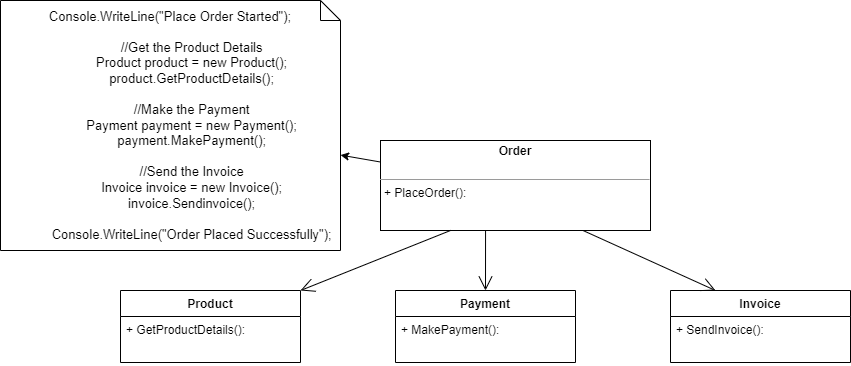

The diagram above was exported from draw.io. Its source (the exported page's mxGraphModel, read from the mxfile embedded in the PNG):
<mxGraphModel dx="2236" dy="785" grid="1" gridSize="10" guides="1" tooltips="1" connect="1" arrows="1" fold="1" page="1" pageScale="1" pageWidth="850" pageHeight="1100" math="0" shadow="0">
  <root>
    <mxCell id="0" />
    <mxCell id="1" parent="0" />
    <mxCell id="Nj8vd7R5lo68fyQSYfpw-9" value="&lt;p style=&quot;margin:0px;margin-top:4px;text-align:center;&quot;&gt;&lt;b&gt;Order&lt;/b&gt;&lt;/p&gt;&lt;p style=&quot;margin:0px;margin-left:4px;&quot;&gt;&lt;br&gt;&lt;/p&gt;&lt;hr size=&quot;1&quot;&gt;&lt;p style=&quot;margin:0px;margin-left:4px;&quot;&gt;+ PlaceOrder():&amp;nbsp;&lt;/p&gt;" style="verticalAlign=top;align=left;overflow=fill;fontSize=12;fontFamily=Helvetica;html=1;whiteSpace=wrap;" vertex="1" parent="1">
      <mxGeometry x="320" y="220" width="270" height="90" as="geometry" />
    </mxCell>
    <mxCell id="Nj8vd7R5lo68fyQSYfpw-10" value="" style="endArrow=open;endFill=1;endSize=12;html=1;rounded=0;" edge="1" parent="1" target="Nj8vd7R5lo68fyQSYfpw-11">
      <mxGeometry width="160" relative="1" as="geometry">
        <mxPoint x="330" y="310" as="sourcePoint" />
        <mxPoint x="290" y="400" as="targetPoint" />
        <Array as="points">
          <mxPoint x="390" y="310" />
        </Array>
      </mxGeometry>
    </mxCell>
    <mxCell id="Nj8vd7R5lo68fyQSYfpw-11" value="Product" style="swimlane;fontStyle=1;align=center;verticalAlign=top;childLayout=stackLayout;horizontal=1;startSize=26;horizontalStack=0;resizeParent=1;resizeParentMax=0;resizeLast=0;collapsible=1;marginBottom=0;whiteSpace=wrap;html=1;" vertex="1" parent="1">
      <mxGeometry x="60" y="370" width="180" height="72" as="geometry" />
    </mxCell>
    <mxCell id="Nj8vd7R5lo68fyQSYfpw-14" value="+ GetProductDetails():&amp;nbsp;" style="text;strokeColor=none;fillColor=none;align=left;verticalAlign=top;spacingLeft=4;spacingRight=4;overflow=hidden;rotatable=0;points=[[0,0.5],[1,0.5]];portConstraint=eastwest;whiteSpace=wrap;html=1;" vertex="1" parent="Nj8vd7R5lo68fyQSYfpw-11">
      <mxGeometry y="26" width="180" height="46" as="geometry" />
    </mxCell>
    <mxCell id="Nj8vd7R5lo68fyQSYfpw-15" value="Payment" style="swimlane;fontStyle=1;align=center;verticalAlign=top;childLayout=stackLayout;horizontal=1;startSize=26;horizontalStack=0;resizeParent=1;resizeParentMax=0;resizeLast=0;collapsible=1;marginBottom=0;whiteSpace=wrap;html=1;" vertex="1" parent="1">
      <mxGeometry x="335" y="370" width="180" height="72" as="geometry" />
    </mxCell>
    <mxCell id="Nj8vd7R5lo68fyQSYfpw-16" value="+ MakePayment():&amp;nbsp;" style="text;strokeColor=none;fillColor=none;align=left;verticalAlign=top;spacingLeft=4;spacingRight=4;overflow=hidden;rotatable=0;points=[[0,0.5],[1,0.5]];portConstraint=eastwest;whiteSpace=wrap;html=1;" vertex="1" parent="Nj8vd7R5lo68fyQSYfpw-15">
      <mxGeometry y="26" width="180" height="46" as="geometry" />
    </mxCell>
    <mxCell id="Nj8vd7R5lo68fyQSYfpw-17" value="Invoice" style="swimlane;fontStyle=1;align=center;verticalAlign=top;childLayout=stackLayout;horizontal=1;startSize=26;horizontalStack=0;resizeParent=1;resizeParentMax=0;resizeLast=0;collapsible=1;marginBottom=0;whiteSpace=wrap;html=1;" vertex="1" parent="1">
      <mxGeometry x="610" y="370" width="180" height="72" as="geometry" />
    </mxCell>
    <mxCell id="Nj8vd7R5lo68fyQSYfpw-18" value="+ SendInvoice():&amp;nbsp;" style="text;strokeColor=none;fillColor=none;align=left;verticalAlign=top;spacingLeft=4;spacingRight=4;overflow=hidden;rotatable=0;points=[[0,0.5],[1,0.5]];portConstraint=eastwest;whiteSpace=wrap;html=1;" vertex="1" parent="Nj8vd7R5lo68fyQSYfpw-17">
      <mxGeometry y="26" width="180" height="46" as="geometry" />
    </mxCell>
    <mxCell id="Nj8vd7R5lo68fyQSYfpw-20" value="" style="endArrow=open;endFill=1;endSize=12;html=1;rounded=0;" edge="1" parent="1">
      <mxGeometry width="160" relative="1" as="geometry">
        <mxPoint x="425.06" y="310" as="sourcePoint" />
        <mxPoint x="425" y="370" as="targetPoint" />
      </mxGeometry>
    </mxCell>
    <mxCell id="Nj8vd7R5lo68fyQSYfpw-21" value="" style="endArrow=open;endFill=1;endSize=12;html=1;rounded=0;exitX=0.75;exitY=1;exitDx=0;exitDy=0;entryX=0.25;entryY=0;entryDx=0;entryDy=0;" edge="1" parent="1" source="Nj8vd7R5lo68fyQSYfpw-9" target="Nj8vd7R5lo68fyQSYfpw-17">
      <mxGeometry width="160" relative="1" as="geometry">
        <mxPoint x="340" y="280" as="sourcePoint" />
        <mxPoint x="480" y="360" as="targetPoint" />
      </mxGeometry>
    </mxCell>
    <mxCell id="Nj8vd7R5lo68fyQSYfpw-24" value="&lt;div style=&quot;font-size: 13px;&quot;&gt;&lt;font style=&quot;font-size: 13px;&quot;&gt;Console.WriteLine(&quot;Place Order Started&quot;);&lt;/font&gt;&lt;/div&gt;&lt;div style=&quot;font-size: 13px;&quot;&gt;&lt;font style=&quot;font-size: 13px;&quot;&gt;&lt;br&gt;&lt;/font&gt;&lt;/div&gt;&lt;div style=&quot;font-size: 13px;&quot;&gt;&lt;font style=&quot;font-size: 13px;&quot;&gt;&amp;nbsp; &amp;nbsp; &amp;nbsp; &amp;nbsp; &amp;nbsp; &amp;nbsp; //Get the Product Details&lt;/font&gt;&lt;/div&gt;&lt;div style=&quot;font-size: 13px;&quot;&gt;&lt;font style=&quot;font-size: 13px;&quot;&gt;&amp;nbsp; &amp;nbsp; &amp;nbsp; &amp;nbsp; &amp;nbsp; &amp;nbsp; Product product = new Product();&lt;/font&gt;&lt;/div&gt;&lt;div style=&quot;font-size: 13px;&quot;&gt;&lt;font style=&quot;font-size: 13px;&quot;&gt;&amp;nbsp; &amp;nbsp; &amp;nbsp; &amp;nbsp; &amp;nbsp; &amp;nbsp; product.GetProductDetails();&lt;/font&gt;&lt;/div&gt;&lt;div style=&quot;font-size: 13px;&quot;&gt;&lt;font style=&quot;font-size: 13px;&quot;&gt;&lt;br&gt;&lt;/font&gt;&lt;/div&gt;&lt;div style=&quot;font-size: 13px;&quot;&gt;&lt;font style=&quot;font-size: 13px;&quot;&gt;&amp;nbsp; &amp;nbsp; &amp;nbsp; &amp;nbsp; &amp;nbsp; &amp;nbsp; //Make the Payment&lt;/font&gt;&lt;/div&gt;&lt;div style=&quot;font-size: 13px;&quot;&gt;&lt;font style=&quot;font-size: 13px;&quot;&gt;&amp;nbsp; &amp;nbsp; &amp;nbsp; &amp;nbsp; &amp;nbsp; &amp;nbsp; Payment payment = new Payment();&lt;/font&gt;&lt;/div&gt;&lt;div style=&quot;font-size: 13px;&quot;&gt;&lt;font style=&quot;font-size: 13px;&quot;&gt;&amp;nbsp; &amp;nbsp; &amp;nbsp; &amp;nbsp; &amp;nbsp; &amp;nbsp; payment.MakePayment();&lt;/font&gt;&lt;/div&gt;&lt;div style=&quot;font-size: 13px;&quot;&gt;&lt;font style=&quot;font-size: 13px;&quot;&gt;&lt;br&gt;&lt;/font&gt;&lt;/div&gt;&lt;div style=&quot;font-size: 13px;&quot;&gt;&lt;font style=&quot;font-size: 13px;&quot;&gt;&amp;nbsp; &amp;nbsp; &amp;nbsp; &amp;nbsp; &amp;nbsp; &amp;nbsp; //Send the Invoice&lt;/font&gt;&lt;/div&gt;&lt;div style=&quot;font-size: 13px;&quot;&gt;&lt;font style=&quot;font-size: 13px;&quot;&gt;&amp;nbsp; &amp;nbsp; &amp;nbsp; &amp;nbsp; &amp;nbsp; &amp;nbsp; Invoice invoice = new Invoice();&lt;/font&gt;&lt;/div&gt;&lt;div style=&quot;font-size: 13px;&quot;&gt;&lt;font style=&quot;font-size: 13px;&quot;&gt;&amp;nbsp; &amp;nbsp; &amp;nbsp; &amp;nbsp; &amp;nbsp; &amp;nbsp; invoice.Sendinvoice();&lt;/font&gt;&lt;/div&gt;&lt;div style=&quot;font-size: 13px;&quot;&gt;&lt;font style=&quot;font-size: 13px;&quot;&gt;&lt;br&gt;&lt;/font&gt;&lt;/div&gt;&lt;div style=&quot;font-size: 13px;&quot;&gt;&lt;font style=&quot;font-size: 13px;&quot;&gt;&lt;font style=&quot;font-size: 13px;&quot;&gt;&amp;nbsp; &amp;nbsp; &amp;nbsp; &amp;nbsp; &amp;nbsp; &amp;nbsp; Console.WriteLine(&quot;Order Placed Successfully&quot;)&lt;/font&gt;;&lt;/font&gt;&lt;/div&gt;" style="shape=note;size=20;whiteSpace=wrap;html=1;" vertex="1" parent="1">
      <mxGeometry x="-60" y="80" width="340" height="250" as="geometry" />
    </mxCell>
    <mxCell id="Nj8vd7R5lo68fyQSYfpw-25" value="" style="endArrow=classic;html=1;rounded=0;" edge="1" parent="1" source="Nj8vd7R5lo68fyQSYfpw-9" target="Nj8vd7R5lo68fyQSYfpw-24">
      <mxGeometry width="50" height="50" relative="1" as="geometry">
        <mxPoint x="280" y="260" as="sourcePoint" />
        <mxPoint x="290" y="290" as="targetPoint" />
      </mxGeometry>
    </mxCell>
  </root>
</mxGraphModel>